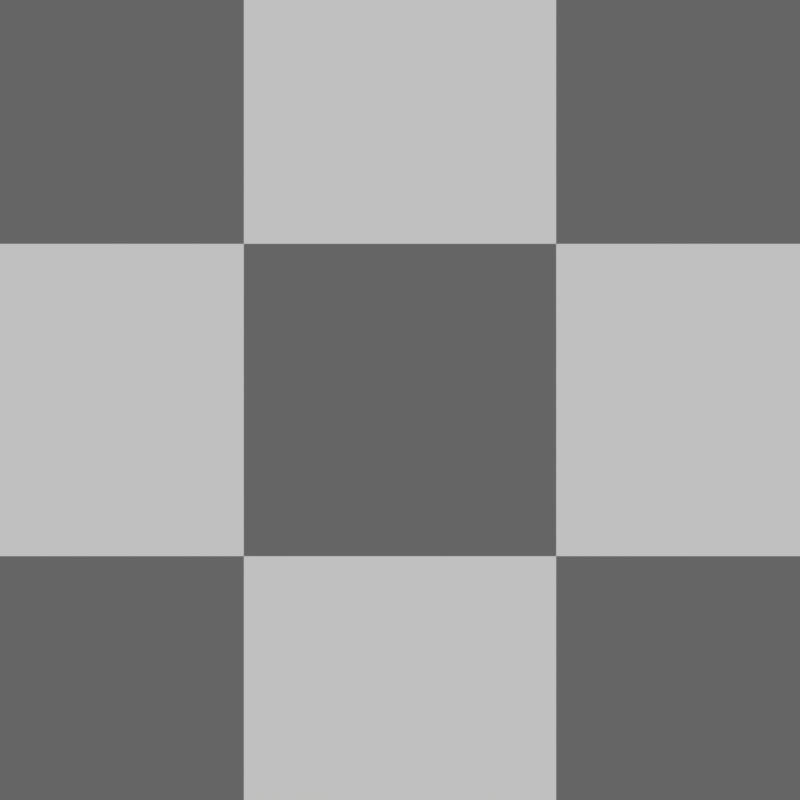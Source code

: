 # Source: SensorTest_v01.01.blend  (saved by Blender 2.79.0; exported with 4.5.12 LTS)
import bpy
from mathutils import Matrix  # noqa: F401  (used for matrix-valued properties, if any)

bpy.ops.wm.read_factory_settings(use_empty=True)
scene = bpy.context.scene
scene.name = '4-4'

# ---- collections
col_collection_1_015 = bpy.data.collections.new('Collection 1.015'); scene.collection.children.link(col_collection_1_015)

# ---- materials (node trees are filled in below, after node groups)
mat_material = bpy.data.materials.new('Material')
mat_material.alpha_threshold = 0.0
mat_material.roughness = 0.5
mat_material.line_color = (0.0, 0.0, 0.0, 1.0)

# ---- material node trees
mat_material.use_nodes = True; mat_material.node_tree.nodes.clear()
_N = mat_material.node_tree.nodes; _L = mat_material.node_tree.links
n0 = _N.new('ShaderNodeOutputMaterial'); n0.name = 'Material Output'; n0.location = (300, 300)
n1 = _N.new('ShaderNodeBsdfDiffuse'); n1.name = 'Diffuse BSDF'; n1.location = (10, 300)
n2 = _N.new('ShaderNodeTexChecker'); n2.name = 'Checker Texture'; n2.location = (-254, 341)
n2.inputs[3].default_value = 20.0
_L.new(n1.outputs[0], n0.inputs[0])
_L.new(n2.outputs[0], n1.inputs[0])
n0.is_active_output = True

# ---- world
world_world = bpy.data.worlds.new('World'); scene.world = world_world
world_world.color = (0.05088, 0.05088, 0.05088)
world_world.use_sun_shadow = False
world_world.sun_shadow_jitter_overblur = 0.0
world_world.cycles.sampling_method = 'MANUAL'

# ---- cameras
cam_camera_018 = bpy.data.cameras.new('Camera.018')
cam_camera_018.clip_end = 100.0
cam_camera_018.lens = 35.0
cam_camera_018.sensor_width = 32.0
cam_camera_018.sensor_height = 18.0
cam_camera_018.display_size = 2.0
cam_camera_018.dof.focus_distance = 0.0
cam_camera_017 = bpy.data.cameras.new('Camera.017')
cam_camera_017.clip_end = 100.0
cam_camera_017.lens = 35.0
cam_camera_017.sensor_width = 32.0
cam_camera_017.sensor_height = 18.0
cam_camera_017.display_size = 2.0
cam_camera_017.dof.focus_distance = 0.0
cam_camera_016 = bpy.data.cameras.new('Camera.016')
cam_camera_016.clip_end = 100.0
cam_camera_016.lens = 35.0
cam_camera_016.sensor_width = 32.0
cam_camera_016.sensor_height = 18.0
cam_camera_016.display_size = 2.0
cam_camera_016.dof.focus_distance = 0.0
cam_camera_015 = bpy.data.cameras.new('Camera.015')
cam_camera_015.clip_end = 100.0
cam_camera_015.lens = 35.0
cam_camera_015.sensor_width = 32.0
cam_camera_015.sensor_height = 18.0
cam_camera_015.display_size = 2.0
cam_camera_015.dof.focus_distance = 0.0
cam_camera_014 = bpy.data.cameras.new('Camera.014')
cam_camera_014.clip_end = 100.0
cam_camera_014.lens = 35.0
cam_camera_014.sensor_width = 32.0
cam_camera_014.sensor_height = 18.0
cam_camera_014.display_size = 2.0
cam_camera_014.dof.focus_distance = 0.0
cam_camera_013 = bpy.data.cameras.new('Camera.013')
cam_camera_013.clip_end = 100.0
cam_camera_013.lens = 35.0
cam_camera_013.sensor_width = 32.0
cam_camera_013.sensor_height = 18.0
cam_camera_013.display_size = 2.0
cam_camera_013.dof.focus_distance = 0.0
cam_camera_012 = bpy.data.cameras.new('Camera.012')
cam_camera_012.clip_end = 100.0
cam_camera_012.lens = 35.0
cam_camera_012.sensor_width = 32.0
cam_camera_012.sensor_height = 18.0
cam_camera_012.display_size = 2.0
cam_camera_012.dof.focus_distance = 0.0
cam_camera_011 = bpy.data.cameras.new('Camera.011')
cam_camera_011.clip_end = 100.0
cam_camera_011.lens = 35.0
cam_camera_011.sensor_width = 32.0
cam_camera_011.sensor_height = 18.0
cam_camera_011.display_size = 2.0
cam_camera_011.dof.focus_distance = 0.0
cam_camera_010 = bpy.data.cameras.new('Camera.010')
cam_camera_010.clip_end = 100.0
cam_camera_010.lens = 35.0
cam_camera_010.sensor_width = 32.0
cam_camera_010.sensor_height = 18.0
cam_camera_010.display_size = 2.0
cam_camera_010.dof.focus_distance = 0.0
cam_camera_009 = bpy.data.cameras.new('Camera.009')
cam_camera_009.clip_end = 100.0
cam_camera_009.lens = 35.0
cam_camera_009.sensor_width = 32.0
cam_camera_009.sensor_height = 18.0
cam_camera_009.display_size = 2.0
cam_camera_009.dof.focus_distance = 0.0
cam_camera_008 = bpy.data.cameras.new('Camera.008')
cam_camera_008.clip_end = 100.0
cam_camera_008.lens = 35.0
cam_camera_008.sensor_width = 32.0
cam_camera_008.sensor_height = 18.0
cam_camera_008.display_size = 2.0
cam_camera_008.dof.focus_distance = 0.0
cam_camera_007 = bpy.data.cameras.new('Camera.007')
cam_camera_007.clip_end = 100.0
cam_camera_007.lens = 35.0
cam_camera_007.sensor_width = 32.0
cam_camera_007.sensor_height = 18.0
cam_camera_007.display_size = 2.0
cam_camera_007.dof.focus_distance = 0.0
cam_camera_004 = bpy.data.cameras.new('Camera.004')
cam_camera_004.clip_end = 100.0
cam_camera_004.lens = 35.0
cam_camera_004.sensor_width = 32.0
cam_camera_004.sensor_height = 18.0
cam_camera_004.display_size = 2.0
cam_camera_004.dof.focus_distance = 0.0
cam_camera_003 = bpy.data.cameras.new('Camera.003')
cam_camera_003.clip_end = 100.0
cam_camera_003.lens = 35.0
cam_camera_003.sensor_width = 32.0
cam_camera_003.sensor_height = 18.0
cam_camera_003.display_size = 2.0
cam_camera_003.dof.focus_distance = 0.0
cam_camera_002 = bpy.data.cameras.new('Camera.002')
cam_camera_002.clip_end = 100.0
cam_camera_002.lens = 35.0
cam_camera_002.sensor_width = 32.0
cam_camera_002.sensor_height = 18.0
cam_camera_002.display_size = 2.0
cam_camera_002.dof.focus_distance = 0.0
cam_camera_001 = bpy.data.cameras.new('Camera.001')
cam_camera_001.clip_end = 100.0
cam_camera_001.lens = 35.0
cam_camera_001.sensor_width = 32.0
cam_camera_001.sensor_height = 18.0
cam_camera_001.display_size = 2.0
cam_camera_001.dof.focus_distance = 0.0

# ---- meshes
me_plane = bpy.data.meshes.new('Plane')
me_plane.from_pydata([(-1.0, -1.0, 0.0), (1.0, -1.0, 0.0), (-1.0, 1.0, 0.0), (1.0, 1.0, 0.0)], [], [(0, 1, 3, 2)])
me_plane.materials.append(mat_material)
me_plane.use_remesh_preserve_volume = False
me_plane.use_remesh_preserve_attributes = False
me_plane.use_mirror_vertex_groups = False
me_plane.update()

# ---- objects
ob_plane = bpy.data.objects.new('Plane', me_plane)
ob_camera_3_1 = bpy.data.objects.new('Camera 3-1', cam_camera_018)
ob_camera_3_2 = bpy.data.objects.new('Camera 3-2', cam_camera_017)
ob_camera_3_3 = bpy.data.objects.new('Camera 3-3', cam_camera_016)
ob_camera_3_4 = bpy.data.objects.new('Camera 3-4', cam_camera_015)
ob_camera_4_4 = bpy.data.objects.new('Camera 4-4', cam_camera_014)
ob_camera_4_3 = bpy.data.objects.new('Camera 4-3', cam_camera_013)
ob_camera_4_2 = bpy.data.objects.new('Camera 4-2', cam_camera_012)
ob_camera_4_1 = bpy.data.objects.new('Camera 4-1', cam_camera_011)
ob_camera_2_1 = bpy.data.objects.new('Camera 2-1', cam_camera_010)
ob_camera_2_2 = bpy.data.objects.new('Camera 2-2', cam_camera_009)
ob_camera_2_3 = bpy.data.objects.new('Camera 2-3', cam_camera_008)
ob_camera_2_4 = bpy.data.objects.new('Camera 2-4', cam_camera_007)
ob_camera_1_4 = bpy.data.objects.new('Camera 1-4', cam_camera_004)
ob_camera_1_3 = bpy.data.objects.new('Camera 1-3', cam_camera_003)
ob_camera_1_2 = bpy.data.objects.new('Camera 1-2', cam_camera_002)
ob_camera_1_1 = bpy.data.objects.new('Camera 1-1', cam_camera_001)

# ---- transforms, parenting, visibility, modifiers, constraints
ob_plane.location = (0.0, 0.0, 0.0)
ob_plane.scale = (10.0, 10.0, 10.0)
ob_plane.lineart.crease_threshold = 0.0
ob_camera_3_1.location = (-1.5, -0.5, 2.801)
ob_camera_3_1.lineart.crease_threshold = 0.0
ob_camera_3_2.location = (-0.5, -0.5, 2.801)
ob_camera_3_2.lineart.crease_threshold = 0.0
ob_camera_3_3.location = (0.5, -0.5, 2.801)
ob_camera_3_3.lineart.crease_threshold = 0.0
ob_camera_3_4.location = (1.5, -0.5, 2.801)
ob_camera_3_4.lineart.crease_threshold = 0.0
ob_camera_4_4.location = (1.5, -1.5, 2.801)
ob_camera_4_4.lineart.crease_threshold = 0.0
ob_camera_4_3.location = (0.5, -1.5, 2.801)
ob_camera_4_3.lineart.crease_threshold = 0.0
ob_camera_4_2.location = (-0.5, -1.5, 2.801)
ob_camera_4_2.lineart.crease_threshold = 0.0
ob_camera_4_1.location = (-1.5, -1.5, 2.801)
ob_camera_4_1.lineart.crease_threshold = 0.0
ob_camera_2_1.location = (-1.5, 0.5, 2.801)
ob_camera_2_1.lineart.crease_threshold = 0.0
ob_camera_2_2.location = (-0.5, 0.5, 2.801)
ob_camera_2_2.lineart.crease_threshold = 0.0
ob_camera_2_3.location = (0.5, 0.5, 2.801)
ob_camera_2_3.lineart.crease_threshold = 0.0
ob_camera_2_4.location = (1.5, 0.5, 2.801)
ob_camera_2_4.lineart.crease_threshold = 0.0
ob_camera_1_4.location = (1.5, 1.5, 2.801)
ob_camera_1_4.lineart.crease_threshold = 0.0
ob_camera_1_3.location = (0.5, 1.5, 2.801)
ob_camera_1_3.lineart.crease_threshold = 0.0
ob_camera_1_2.location = (-0.5, 1.5, 2.801)
ob_camera_1_2.lineart.crease_threshold = 0.0
ob_camera_1_1.location = (-1.5, 1.5, 2.801)
ob_camera_1_1.lineart.crease_threshold = 0.0

# ---- collection membership
col_collection_1_015.objects.link(ob_plane)
col_collection_1_015.objects.link(ob_camera_3_1)
col_collection_1_015.objects.link(ob_camera_3_2)
col_collection_1_015.objects.link(ob_camera_3_3)
col_collection_1_015.objects.link(ob_camera_3_4)
col_collection_1_015.objects.link(ob_camera_4_4)
col_collection_1_015.objects.link(ob_camera_4_3)
col_collection_1_015.objects.link(ob_camera_4_2)
col_collection_1_015.objects.link(ob_camera_4_1)
col_collection_1_015.objects.link(ob_camera_2_1)
col_collection_1_015.objects.link(ob_camera_2_2)
col_collection_1_015.objects.link(ob_camera_2_3)
col_collection_1_015.objects.link(ob_camera_2_4)
col_collection_1_015.objects.link(ob_camera_1_4)
col_collection_1_015.objects.link(ob_camera_1_3)
col_collection_1_015.objects.link(ob_camera_1_2)
col_collection_1_015.objects.link(ob_camera_1_1)

# ---- scene / render settings (as saved in the file)
scene.camera = ob_camera_1_1
scene.frame_start = 1; scene.frame_end = 250; scene.frame_set(1)
scene.render.engine = 'CYCLES'
scene.render.resolution_x = 4
scene.render.resolution_y = 4
scene.render.resolution_percentage = 25
scene.render.dither_intensity = 0.0
scene.cycles.use_denoising = False
scene.cycles.samples = 128
scene.cycles.sampling_pattern = 'TABULATED_SOBOL'
scene.cycles.use_adaptive_sampling = False
scene.cycles.use_light_tree = False
scene.cycles.blur_glossy = 0.0
scene.cycles.sample_clamp_indirect = 0.0
scene.view_settings.view_transform = 'Standard'
bpy.context.view_layer.update()

# ---- added for rendering (the .blend has no usable light): sun
light_auto_sun = bpy.data.lights.new('AutoSun', 'SUN')
light_auto_sun.energy = 3.0
light_auto_sun.angle = 0.0523599
ob_auto_sun = bpy.data.objects.new('AutoSun', light_auto_sun)
scene.collection.objects.link(ob_auto_sun)
ob_auto_sun.rotation_euler = (0.872665, 0.174533, 0.523599)
bpy.context.view_layer.update()
